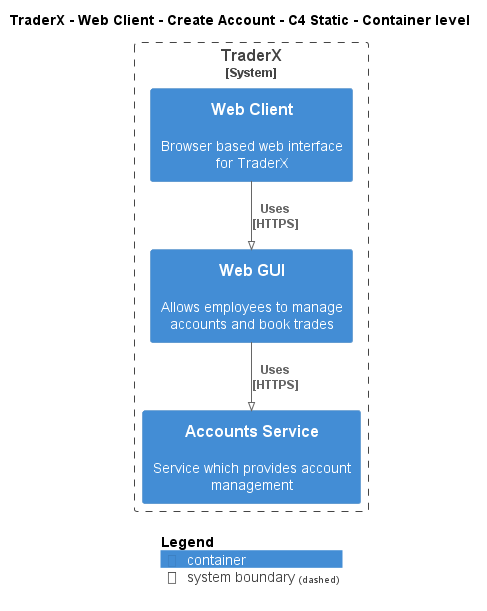

The diagram above was rendered by PlantUML. Its source (embedded in the PNG):
@startuml
!pragma layout smetana
!include ..\..\..\..\..\..\..\.c4s\C4_Container.puml

AddElementTag("c4interflow:lifecycle:new", $bgColor=green, $fontColor=#ffffff, $borderColor=green, $shadowing="False")
AddElementTag("c4interflow:lifecycle:changed", $bgColor=orange, $fontColor=#ffffff, $borderColor=orange, $shadowing="False")
AddElementTag("c4interflow:lifecycle:removed", $bgColor=red, $fontColor=#ffffff, $borderColor=red, $shadowing="False")

AddRelTag("c4interflow:lifecycle:new", $textColor=green, $lineColor=green)
AddRelTag("c4interflow:lifecycle:changed", $textColor=orange, $lineColor=orange)
AddRelTag("c4interflow:lifecycle:removed", $textColor=red, $lineColor=red)

SHOW_PERSON_PORTRAIT()
LAYOUT_TOP_DOWN()

skinparam linetype polyline

title TraderX - Web Client - Create Account - C4 Static - Container level


System_Boundary(TraderX.SoftwareSystems.TraderX, "TraderX") {
    Container(TraderX.SoftwareSystems.TraderX.Containers.WebClient, "Web Client", "", "Browser based web interface for TraderX")
    Container(TraderX.SoftwareSystems.TraderX.Containers.WebGUI, "Web GUI", "", "Allows employees to manage accounts and book trades")
    Container(TraderX.SoftwareSystems.TraderX.Containers.AccountsService, "Accounts Service", "", "Service which provides account management")
}

Rel(TraderX.SoftwareSystems.TraderX.Containers.WebClient, TraderX.SoftwareSystems.TraderX.Containers.WebGUI, "Uses\n[HTTPS]", $tags='protocol:https')
Rel(TraderX.SoftwareSystems.TraderX.Containers.WebGUI, TraderX.SoftwareSystems.TraderX.Containers.AccountsService, "Uses\n[HTTPS]", $tags='protocol:https')


SHOW_LEGEND()
@enduml